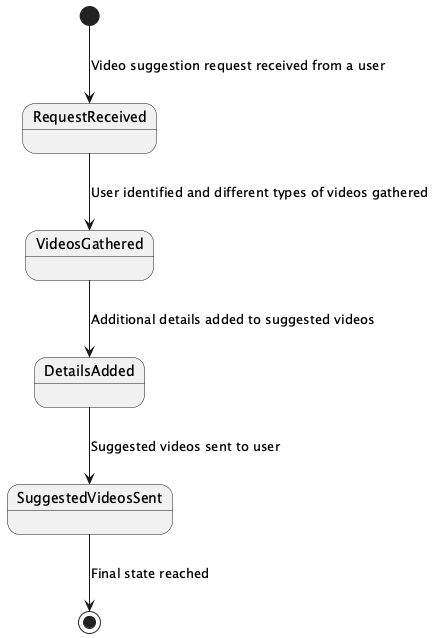

The diagram above was rendered by PlantUML. Its source (embedded in the PNG):
@startuml
[*] --> RequestReceived : Video suggestion request received from a user
RequestReceived --> VideosGathered : User identified and different types of videos gathered
VideosGathered --> DetailsAdded : Additional details added to suggested videos
DetailsAdded --> SuggestedVideosSent : Suggested videos sent to user
SuggestedVideosSent --> [*] : Final state reached

@enduml